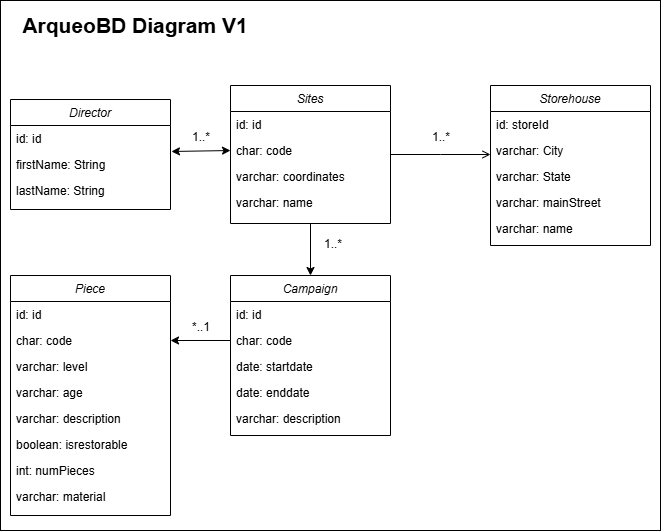

The diagram above was exported from draw.io. Its source (the exported page's mxGraphModel, read from the mxfile embedded in the PNG):
<mxGraphModel dx="1426" dy="785" grid="1" gridSize="10" guides="1" tooltips="1" connect="1" arrows="1" fold="1" page="1" pageScale="1" pageWidth="827" pageHeight="1169" math="0" shadow="0">
  <root>
    <mxCell id="WIyWlLk6GJQsqaUBKTNV-0" />
    <mxCell id="WIyWlLk6GJQsqaUBKTNV-1" parent="WIyWlLk6GJQsqaUBKTNV-0" />
    <mxCell id="YzuoSCX_cycRjeq-WPEw-33" value="" style="rounded=0;whiteSpace=wrap;html=1;" vertex="1" parent="WIyWlLk6GJQsqaUBKTNV-1">
      <mxGeometry x="80" y="70" width="660" height="530" as="geometry" />
    </mxCell>
    <mxCell id="zkfFHV4jXpPFQw0GAbJ--0" value="Sites" style="swimlane;fontStyle=2;align=center;verticalAlign=top;childLayout=stackLayout;horizontal=1;startSize=26;horizontalStack=0;resizeParent=1;resizeLast=0;collapsible=1;marginBottom=0;rounded=0;shadow=0;strokeWidth=1;" parent="WIyWlLk6GJQsqaUBKTNV-1" vertex="1">
      <mxGeometry x="310" y="155" width="160" height="138" as="geometry">
        <mxRectangle x="230" y="140" width="160" height="26" as="alternateBounds" />
      </mxGeometry>
    </mxCell>
    <mxCell id="zkfFHV4jXpPFQw0GAbJ--1" value="id: id" style="text;align=left;verticalAlign=top;spacingLeft=4;spacingRight=4;overflow=hidden;rotatable=0;points=[[0,0.5],[1,0.5]];portConstraint=eastwest;" parent="zkfFHV4jXpPFQw0GAbJ--0" vertex="1">
      <mxGeometry y="26" width="160" height="26" as="geometry" />
    </mxCell>
    <mxCell id="zkfFHV4jXpPFQw0GAbJ--2" value="char: code" style="text;align=left;verticalAlign=top;spacingLeft=4;spacingRight=4;overflow=hidden;rotatable=0;points=[[0,0.5],[1,0.5]];portConstraint=eastwest;rounded=0;shadow=0;html=0;" parent="zkfFHV4jXpPFQw0GAbJ--0" vertex="1">
      <mxGeometry y="52" width="160" height="26" as="geometry" />
    </mxCell>
    <mxCell id="zkfFHV4jXpPFQw0GAbJ--3" value="varchar: coordinates" style="text;align=left;verticalAlign=top;spacingLeft=4;spacingRight=4;overflow=hidden;rotatable=0;points=[[0,0.5],[1,0.5]];portConstraint=eastwest;rounded=0;shadow=0;html=0;" parent="zkfFHV4jXpPFQw0GAbJ--0" vertex="1">
      <mxGeometry y="78" width="160" height="26" as="geometry" />
    </mxCell>
    <mxCell id="zkfFHV4jXpPFQw0GAbJ--5" value="varchar: name" style="text;align=left;verticalAlign=top;spacingLeft=4;spacingRight=4;overflow=hidden;rotatable=0;points=[[0,0.5],[1,0.5]];portConstraint=eastwest;" parent="zkfFHV4jXpPFQw0GAbJ--0" vertex="1">
      <mxGeometry y="104" width="160" height="26" as="geometry" />
    </mxCell>
    <mxCell id="zkfFHV4jXpPFQw0GAbJ--17" value="Storehouse" style="swimlane;fontStyle=2;align=center;verticalAlign=top;childLayout=stackLayout;horizontal=1;startSize=26;horizontalStack=0;resizeParent=1;resizeLast=0;collapsible=1;marginBottom=0;rounded=0;shadow=0;strokeWidth=1;" parent="WIyWlLk6GJQsqaUBKTNV-1" vertex="1">
      <mxGeometry x="570" y="155" width="160" height="160" as="geometry">
        <mxRectangle x="550" y="140" width="160" height="26" as="alternateBounds" />
      </mxGeometry>
    </mxCell>
    <mxCell id="zkfFHV4jXpPFQw0GAbJ--18" value="id: storeId" style="text;align=left;verticalAlign=top;spacingLeft=4;spacingRight=4;overflow=hidden;rotatable=0;points=[[0,0.5],[1,0.5]];portConstraint=eastwest;" parent="zkfFHV4jXpPFQw0GAbJ--17" vertex="1">
      <mxGeometry y="26" width="160" height="26" as="geometry" />
    </mxCell>
    <mxCell id="zkfFHV4jXpPFQw0GAbJ--19" value="varchar: City" style="text;align=left;verticalAlign=top;spacingLeft=4;spacingRight=4;overflow=hidden;rotatable=0;points=[[0,0.5],[1,0.5]];portConstraint=eastwest;rounded=0;shadow=0;html=0;" parent="zkfFHV4jXpPFQw0GAbJ--17" vertex="1">
      <mxGeometry y="52" width="160" height="26" as="geometry" />
    </mxCell>
    <mxCell id="zkfFHV4jXpPFQw0GAbJ--20" value="varchar: State" style="text;align=left;verticalAlign=top;spacingLeft=4;spacingRight=4;overflow=hidden;rotatable=0;points=[[0,0.5],[1,0.5]];portConstraint=eastwest;rounded=0;shadow=0;html=0;" parent="zkfFHV4jXpPFQw0GAbJ--17" vertex="1">
      <mxGeometry y="78" width="160" height="26" as="geometry" />
    </mxCell>
    <mxCell id="zkfFHV4jXpPFQw0GAbJ--21" value="varchar: mainStreet" style="text;align=left;verticalAlign=top;spacingLeft=4;spacingRight=4;overflow=hidden;rotatable=0;points=[[0,0.5],[1,0.5]];portConstraint=eastwest;rounded=0;shadow=0;html=0;" parent="zkfFHV4jXpPFQw0GAbJ--17" vertex="1">
      <mxGeometry y="104" width="160" height="26" as="geometry" />
    </mxCell>
    <mxCell id="zkfFHV4jXpPFQw0GAbJ--22" value="varchar: name" style="text;align=left;verticalAlign=top;spacingLeft=4;spacingRight=4;overflow=hidden;rotatable=0;points=[[0,0.5],[1,0.5]];portConstraint=eastwest;rounded=0;shadow=0;html=0;" parent="zkfFHV4jXpPFQw0GAbJ--17" vertex="1">
      <mxGeometry y="130" width="160" height="26" as="geometry" />
    </mxCell>
    <mxCell id="zkfFHV4jXpPFQw0GAbJ--26" value="" style="endArrow=open;shadow=0;strokeWidth=1;rounded=0;curved=0;endFill=1;edgeStyle=elbowEdgeStyle;elbow=vertical;" parent="WIyWlLk6GJQsqaUBKTNV-1" source="zkfFHV4jXpPFQw0GAbJ--0" target="zkfFHV4jXpPFQw0GAbJ--17" edge="1">
      <mxGeometry x="0.5" y="41" relative="1" as="geometry">
        <mxPoint x="380" y="247" as="sourcePoint" />
        <mxPoint x="540" y="247" as="targetPoint" />
        <mxPoint x="-40" y="32" as="offset" />
      </mxGeometry>
    </mxCell>
    <mxCell id="zkfFHV4jXpPFQw0GAbJ--27" value="1..*" style="resizable=0;align=left;verticalAlign=bottom;labelBackgroundColor=none;fontSize=12;" parent="zkfFHV4jXpPFQw0GAbJ--26" connectable="0" vertex="1">
      <mxGeometry x="-1" relative="1" as="geometry">
        <mxPoint x="40" y="-9" as="offset" />
      </mxGeometry>
    </mxCell>
    <mxCell id="YzuoSCX_cycRjeq-WPEw-1" value="Director" style="swimlane;fontStyle=2;align=center;verticalAlign=top;childLayout=stackLayout;horizontal=1;startSize=26;horizontalStack=0;resizeParent=1;resizeLast=0;collapsible=1;marginBottom=0;rounded=0;shadow=0;strokeWidth=1;" vertex="1" parent="WIyWlLk6GJQsqaUBKTNV-1">
      <mxGeometry x="90" y="169" width="160" height="110" as="geometry">
        <mxRectangle x="230" y="140" width="160" height="26" as="alternateBounds" />
      </mxGeometry>
    </mxCell>
    <mxCell id="YzuoSCX_cycRjeq-WPEw-2" value="id: id" style="text;align=left;verticalAlign=top;spacingLeft=4;spacingRight=4;overflow=hidden;rotatable=0;points=[[0,0.5],[1,0.5]];portConstraint=eastwest;" vertex="1" parent="YzuoSCX_cycRjeq-WPEw-1">
      <mxGeometry y="26" width="160" height="26" as="geometry" />
    </mxCell>
    <mxCell id="YzuoSCX_cycRjeq-WPEw-3" value="firstName: String" style="text;align=left;verticalAlign=top;spacingLeft=4;spacingRight=4;overflow=hidden;rotatable=0;points=[[0,0.5],[1,0.5]];portConstraint=eastwest;rounded=0;shadow=0;html=0;" vertex="1" parent="YzuoSCX_cycRjeq-WPEw-1">
      <mxGeometry y="52" width="160" height="26" as="geometry" />
    </mxCell>
    <mxCell id="YzuoSCX_cycRjeq-WPEw-4" value="lastName: String" style="text;align=left;verticalAlign=top;spacingLeft=4;spacingRight=4;overflow=hidden;rotatable=0;points=[[0,0.5],[1,0.5]];portConstraint=eastwest;rounded=0;shadow=0;html=0;" vertex="1" parent="YzuoSCX_cycRjeq-WPEw-1">
      <mxGeometry y="78" width="160" height="26" as="geometry" />
    </mxCell>
    <mxCell id="YzuoSCX_cycRjeq-WPEw-6" value="1..*" style="resizable=0;align=left;verticalAlign=bottom;labelBackgroundColor=none;fontSize=12;" connectable="0" vertex="1" parent="WIyWlLk6GJQsqaUBKTNV-1">
      <mxGeometry x="270" y="215" as="geometry" />
    </mxCell>
    <mxCell id="YzuoSCX_cycRjeq-WPEw-7" value="" style="endArrow=classic;startArrow=classic;html=1;rounded=0;entryX=0;entryY=0.5;entryDx=0;entryDy=0;exitX=1.006;exitY=0;exitDx=0;exitDy=0;exitPerimeter=0;" edge="1" parent="WIyWlLk6GJQsqaUBKTNV-1" source="YzuoSCX_cycRjeq-WPEw-3" target="zkfFHV4jXpPFQw0GAbJ--2">
      <mxGeometry width="50" height="50" relative="1" as="geometry">
        <mxPoint x="390" y="485" as="sourcePoint" />
        <mxPoint x="440" y="435" as="targetPoint" />
      </mxGeometry>
    </mxCell>
    <mxCell id="YzuoSCX_cycRjeq-WPEw-12" value="Campaign" style="swimlane;fontStyle=2;align=center;verticalAlign=top;childLayout=stackLayout;horizontal=1;startSize=26;horizontalStack=0;resizeParent=1;resizeLast=0;collapsible=1;marginBottom=0;rounded=0;shadow=0;strokeWidth=1;" vertex="1" parent="WIyWlLk6GJQsqaUBKTNV-1">
      <mxGeometry x="310" y="345" width="160" height="160" as="geometry">
        <mxRectangle x="230" y="140" width="160" height="26" as="alternateBounds" />
      </mxGeometry>
    </mxCell>
    <mxCell id="YzuoSCX_cycRjeq-WPEw-13" value="id: id" style="text;align=left;verticalAlign=top;spacingLeft=4;spacingRight=4;overflow=hidden;rotatable=0;points=[[0,0.5],[1,0.5]];portConstraint=eastwest;" vertex="1" parent="YzuoSCX_cycRjeq-WPEw-12">
      <mxGeometry y="26" width="160" height="26" as="geometry" />
    </mxCell>
    <mxCell id="YzuoSCX_cycRjeq-WPEw-14" value="char: code" style="text;align=left;verticalAlign=top;spacingLeft=4;spacingRight=4;overflow=hidden;rotatable=0;points=[[0,0.5],[1,0.5]];portConstraint=eastwest;rounded=0;shadow=0;html=0;" vertex="1" parent="YzuoSCX_cycRjeq-WPEw-12">
      <mxGeometry y="52" width="160" height="26" as="geometry" />
    </mxCell>
    <mxCell id="YzuoSCX_cycRjeq-WPEw-15" value="date: startdate" style="text;align=left;verticalAlign=top;spacingLeft=4;spacingRight=4;overflow=hidden;rotatable=0;points=[[0,0.5],[1,0.5]];portConstraint=eastwest;rounded=0;shadow=0;html=0;" vertex="1" parent="YzuoSCX_cycRjeq-WPEw-12">
      <mxGeometry y="78" width="160" height="26" as="geometry" />
    </mxCell>
    <mxCell id="YzuoSCX_cycRjeq-WPEw-17" value="date: enddate" style="text;align=left;verticalAlign=top;spacingLeft=4;spacingRight=4;overflow=hidden;rotatable=0;points=[[0,0.5],[1,0.5]];portConstraint=eastwest;rounded=0;shadow=0;html=0;" vertex="1" parent="YzuoSCX_cycRjeq-WPEw-12">
      <mxGeometry y="104" width="160" height="26" as="geometry" />
    </mxCell>
    <mxCell id="YzuoSCX_cycRjeq-WPEw-18" value="varchar: description" style="text;align=left;verticalAlign=top;spacingLeft=4;spacingRight=4;overflow=hidden;rotatable=0;points=[[0,0.5],[1,0.5]];portConstraint=eastwest;rounded=0;shadow=0;html=0;" vertex="1" parent="YzuoSCX_cycRjeq-WPEw-12">
      <mxGeometry y="130" width="160" height="26" as="geometry" />
    </mxCell>
    <mxCell id="YzuoSCX_cycRjeq-WPEw-19" value="" style="endArrow=classic;html=1;rounded=0;exitX=0.5;exitY=1;exitDx=0;exitDy=0;entryX=0.5;entryY=0;entryDx=0;entryDy=0;" edge="1" parent="WIyWlLk6GJQsqaUBKTNV-1" source="zkfFHV4jXpPFQw0GAbJ--0" target="YzuoSCX_cycRjeq-WPEw-12">
      <mxGeometry width="50" height="50" relative="1" as="geometry">
        <mxPoint x="390" y="385" as="sourcePoint" />
        <mxPoint x="440" y="335" as="targetPoint" />
      </mxGeometry>
    </mxCell>
    <mxCell id="YzuoSCX_cycRjeq-WPEw-20" value="1..*" style="resizable=0;align=left;verticalAlign=bottom;labelBackgroundColor=none;fontSize=12;" connectable="0" vertex="1" parent="WIyWlLk6GJQsqaUBKTNV-1">
      <mxGeometry x="280" y="225" as="geometry">
        <mxPoint x="122" y="97" as="offset" />
      </mxGeometry>
    </mxCell>
    <mxCell id="YzuoSCX_cycRjeq-WPEw-21" value="Piece" style="swimlane;fontStyle=2;align=center;verticalAlign=top;childLayout=stackLayout;horizontal=1;startSize=26;horizontalStack=0;resizeParent=1;resizeLast=0;collapsible=1;marginBottom=0;rounded=0;shadow=0;strokeWidth=1;" vertex="1" parent="WIyWlLk6GJQsqaUBKTNV-1">
      <mxGeometry x="90" y="345" width="160" height="240" as="geometry">
        <mxRectangle x="230" y="140" width="160" height="26" as="alternateBounds" />
      </mxGeometry>
    </mxCell>
    <mxCell id="YzuoSCX_cycRjeq-WPEw-22" value="id: id" style="text;align=left;verticalAlign=top;spacingLeft=4;spacingRight=4;overflow=hidden;rotatable=0;points=[[0,0.5],[1,0.5]];portConstraint=eastwest;" vertex="1" parent="YzuoSCX_cycRjeq-WPEw-21">
      <mxGeometry y="26" width="160" height="26" as="geometry" />
    </mxCell>
    <mxCell id="YzuoSCX_cycRjeq-WPEw-23" value="char: code" style="text;align=left;verticalAlign=top;spacingLeft=4;spacingRight=4;overflow=hidden;rotatable=0;points=[[0,0.5],[1,0.5]];portConstraint=eastwest;rounded=0;shadow=0;html=0;" vertex="1" parent="YzuoSCX_cycRjeq-WPEw-21">
      <mxGeometry y="52" width="160" height="26" as="geometry" />
    </mxCell>
    <mxCell id="YzuoSCX_cycRjeq-WPEw-24" value="varchar: level" style="text;align=left;verticalAlign=top;spacingLeft=4;spacingRight=4;overflow=hidden;rotatable=0;points=[[0,0.5],[1,0.5]];portConstraint=eastwest;rounded=0;shadow=0;html=0;" vertex="1" parent="YzuoSCX_cycRjeq-WPEw-21">
      <mxGeometry y="78" width="160" height="26" as="geometry" />
    </mxCell>
    <mxCell id="YzuoSCX_cycRjeq-WPEw-25" value="varchar: age" style="text;align=left;verticalAlign=top;spacingLeft=4;spacingRight=4;overflow=hidden;rotatable=0;points=[[0,0.5],[1,0.5]];portConstraint=eastwest;rounded=0;shadow=0;html=0;" vertex="1" parent="YzuoSCX_cycRjeq-WPEw-21">
      <mxGeometry y="104" width="160" height="26" as="geometry" />
    </mxCell>
    <mxCell id="YzuoSCX_cycRjeq-WPEw-26" value="varchar: description" style="text;align=left;verticalAlign=top;spacingLeft=4;spacingRight=4;overflow=hidden;rotatable=0;points=[[0,0.5],[1,0.5]];portConstraint=eastwest;rounded=0;shadow=0;html=0;" vertex="1" parent="YzuoSCX_cycRjeq-WPEw-21">
      <mxGeometry y="130" width="160" height="26" as="geometry" />
    </mxCell>
    <mxCell id="YzuoSCX_cycRjeq-WPEw-27" value="boolean: isrestorable" style="text;align=left;verticalAlign=top;spacingLeft=4;spacingRight=4;overflow=hidden;rotatable=0;points=[[0,0.5],[1,0.5]];portConstraint=eastwest;rounded=0;shadow=0;html=0;" vertex="1" parent="YzuoSCX_cycRjeq-WPEw-21">
      <mxGeometry y="156" width="160" height="26" as="geometry" />
    </mxCell>
    <mxCell id="YzuoSCX_cycRjeq-WPEw-28" value="int: numPieces" style="text;align=left;verticalAlign=top;spacingLeft=4;spacingRight=4;overflow=hidden;rotatable=0;points=[[0,0.5],[1,0.5]];portConstraint=eastwest;rounded=0;shadow=0;html=0;" vertex="1" parent="YzuoSCX_cycRjeq-WPEw-21">
      <mxGeometry y="182" width="160" height="26" as="geometry" />
    </mxCell>
    <mxCell id="YzuoSCX_cycRjeq-WPEw-30" value="varchar: material" style="text;align=left;verticalAlign=top;spacingLeft=4;spacingRight=4;overflow=hidden;rotatable=0;points=[[0,0.5],[1,0.5]];portConstraint=eastwest;rounded=0;shadow=0;html=0;" vertex="1" parent="YzuoSCX_cycRjeq-WPEw-21">
      <mxGeometry y="208" width="160" height="26" as="geometry" />
    </mxCell>
    <mxCell id="YzuoSCX_cycRjeq-WPEw-29" value="" style="endArrow=classic;html=1;rounded=0;entryX=1;entryY=0.5;entryDx=0;entryDy=0;exitX=0;exitY=0.5;exitDx=0;exitDy=0;" edge="1" parent="WIyWlLk6GJQsqaUBKTNV-1" source="YzuoSCX_cycRjeq-WPEw-14" target="YzuoSCX_cycRjeq-WPEw-23">
      <mxGeometry width="50" height="50" relative="1" as="geometry">
        <mxPoint x="390" y="385" as="sourcePoint" />
        <mxPoint x="440" y="335" as="targetPoint" />
      </mxGeometry>
    </mxCell>
    <mxCell id="YzuoSCX_cycRjeq-WPEw-31" value="*..1" style="resizable=0;align=left;verticalAlign=bottom;labelBackgroundColor=none;fontSize=12;" connectable="0" vertex="1" parent="WIyWlLk6GJQsqaUBKTNV-1">
      <mxGeometry x="270" y="405" as="geometry" />
    </mxCell>
    <mxCell id="YzuoSCX_cycRjeq-WPEw-32" value="ArqueoBD Diagram V1" style="text;html=1;align=center;verticalAlign=middle;whiteSpace=wrap;rounded=0;fontSize=21;fontStyle=1" vertex="1" parent="WIyWlLk6GJQsqaUBKTNV-1">
      <mxGeometry x="90" y="80" width="250" height="30" as="geometry" />
    </mxCell>
  </root>
</mxGraphModel>